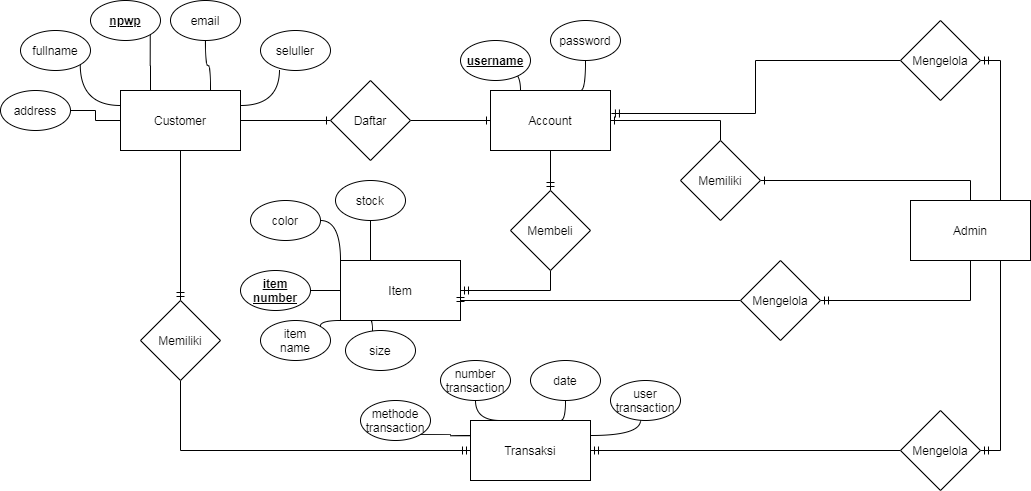

The diagram above was exported from draw.io. Its source (the exported page's mxGraphModel, read from the mxfile embedded in the PNG):
<mxGraphModel dx="866" dy="489" grid="1" gridSize="10" guides="1" tooltips="1" connect="1" arrows="1" fold="1" page="1" pageScale="1" pageWidth="1100" pageHeight="850" math="0" shadow="0" extFonts="Permanent Marker^https://fonts.googleapis.com/css?family=Permanent+Marker">
  <root>
    <mxCell id="0" />
    <mxCell id="1" parent="0" />
    <mxCell id="-BRN2Wtp8kZFkQFYeyOA-7" style="edgeStyle=orthogonalEdgeStyle;rounded=0;orthogonalLoop=1;jettySize=auto;html=1;exitX=0;exitY=0.5;exitDx=0;exitDy=0;entryX=1;entryY=0.5;entryDx=0;entryDy=0;endArrow=none;endFill=0;" edge="1" parent="1" source="-BRN2Wtp8kZFkQFYeyOA-1" target="-BRN2Wtp8kZFkQFYeyOA-6">
      <mxGeometry relative="1" as="geometry" />
    </mxCell>
    <mxCell id="-BRN2Wtp8kZFkQFYeyOA-9" style="edgeStyle=orthogonalEdgeStyle;rounded=0;orthogonalLoop=1;jettySize=auto;html=1;exitX=0.25;exitY=0;exitDx=0;exitDy=0;entryX=1;entryY=1;entryDx=0;entryDy=0;endArrow=none;endFill=0;curved=1;" edge="1" parent="1" source="-BRN2Wtp8kZFkQFYeyOA-1" target="-BRN2Wtp8kZFkQFYeyOA-3">
      <mxGeometry relative="1" as="geometry" />
    </mxCell>
    <mxCell id="-BRN2Wtp8kZFkQFYeyOA-11" style="edgeStyle=orthogonalEdgeStyle;curved=1;rounded=0;orthogonalLoop=1;jettySize=auto;html=1;exitX=0.75;exitY=0;exitDx=0;exitDy=0;endArrow=none;endFill=0;" edge="1" parent="1" source="-BRN2Wtp8kZFkQFYeyOA-1" target="-BRN2Wtp8kZFkQFYeyOA-4">
      <mxGeometry relative="1" as="geometry" />
    </mxCell>
    <mxCell id="-BRN2Wtp8kZFkQFYeyOA-12" style="edgeStyle=orthogonalEdgeStyle;curved=1;rounded=0;orthogonalLoop=1;jettySize=auto;html=1;exitX=1;exitY=0.25;exitDx=0;exitDy=0;entryX=0.271;entryY=0.975;entryDx=0;entryDy=0;entryPerimeter=0;endArrow=none;endFill=0;" edge="1" parent="1" source="-BRN2Wtp8kZFkQFYeyOA-1" target="-BRN2Wtp8kZFkQFYeyOA-5">
      <mxGeometry relative="1" as="geometry" />
    </mxCell>
    <mxCell id="-BRN2Wtp8kZFkQFYeyOA-13" style="edgeStyle=orthogonalEdgeStyle;curved=1;rounded=0;orthogonalLoop=1;jettySize=auto;html=1;exitX=0;exitY=0.25;exitDx=0;exitDy=0;entryX=1;entryY=1;entryDx=0;entryDy=0;endArrow=none;endFill=0;" edge="1" parent="1" source="-BRN2Wtp8kZFkQFYeyOA-1" target="-BRN2Wtp8kZFkQFYeyOA-2">
      <mxGeometry relative="1" as="geometry" />
    </mxCell>
    <mxCell id="-BRN2Wtp8kZFkQFYeyOA-32" style="edgeStyle=orthogonalEdgeStyle;curved=1;rounded=0;orthogonalLoop=1;jettySize=auto;html=1;exitX=1;exitY=0.5;exitDx=0;exitDy=0;entryX=0;entryY=0.5;entryDx=0;entryDy=0;endArrow=ERone;endFill=0;" edge="1" parent="1" source="-BRN2Wtp8kZFkQFYeyOA-1" target="-BRN2Wtp8kZFkQFYeyOA-14">
      <mxGeometry relative="1" as="geometry" />
    </mxCell>
    <mxCell id="-BRN2Wtp8kZFkQFYeyOA-61" style="edgeStyle=orthogonalEdgeStyle;rounded=0;orthogonalLoop=1;jettySize=auto;html=1;exitX=0.5;exitY=1;exitDx=0;exitDy=0;endArrow=ERmandOne;endFill=0;" edge="1" parent="1" source="-BRN2Wtp8kZFkQFYeyOA-1" target="-BRN2Wtp8kZFkQFYeyOA-60">
      <mxGeometry relative="1" as="geometry" />
    </mxCell>
    <mxCell id="-BRN2Wtp8kZFkQFYeyOA-1" value="Customer" style="rounded=0;whiteSpace=wrap;html=1;" vertex="1" parent="1">
      <mxGeometry x="130" y="130" width="120" height="60" as="geometry" />
    </mxCell>
    <mxCell id="-BRN2Wtp8kZFkQFYeyOA-2" value="fullname" style="ellipse;whiteSpace=wrap;html=1;" vertex="1" parent="1">
      <mxGeometry x="30" y="70" width="70" height="40" as="geometry" />
    </mxCell>
    <mxCell id="-BRN2Wtp8kZFkQFYeyOA-3" value="&lt;u&gt;&lt;b&gt;npwp&lt;/b&gt;&lt;/u&gt;" style="ellipse;whiteSpace=wrap;html=1;" vertex="1" parent="1">
      <mxGeometry x="100" y="40" width="70" height="40" as="geometry" />
    </mxCell>
    <mxCell id="-BRN2Wtp8kZFkQFYeyOA-4" value="email" style="ellipse;whiteSpace=wrap;html=1;" vertex="1" parent="1">
      <mxGeometry x="180" y="40" width="70" height="40" as="geometry" />
    </mxCell>
    <mxCell id="-BRN2Wtp8kZFkQFYeyOA-5" value="seluller" style="ellipse;whiteSpace=wrap;html=1;" vertex="1" parent="1">
      <mxGeometry x="270" y="70" width="70" height="40" as="geometry" />
    </mxCell>
    <mxCell id="-BRN2Wtp8kZFkQFYeyOA-6" value="address" style="ellipse;whiteSpace=wrap;html=1;" vertex="1" parent="1">
      <mxGeometry x="10" y="130" width="70" height="40" as="geometry" />
    </mxCell>
    <mxCell id="-BRN2Wtp8kZFkQFYeyOA-33" style="edgeStyle=orthogonalEdgeStyle;curved=1;rounded=0;orthogonalLoop=1;jettySize=auto;html=1;exitX=1;exitY=0.5;exitDx=0;exitDy=0;endArrow=ERone;endFill=0;" edge="1" parent="1" source="-BRN2Wtp8kZFkQFYeyOA-14" target="-BRN2Wtp8kZFkQFYeyOA-15">
      <mxGeometry relative="1" as="geometry" />
    </mxCell>
    <mxCell id="-BRN2Wtp8kZFkQFYeyOA-14" value="Daftar" style="rhombus;whiteSpace=wrap;html=1;" vertex="1" parent="1">
      <mxGeometry x="340" y="120" width="80" height="80" as="geometry" />
    </mxCell>
    <mxCell id="-BRN2Wtp8kZFkQFYeyOA-18" style="edgeStyle=orthogonalEdgeStyle;curved=1;rounded=0;orthogonalLoop=1;jettySize=auto;html=1;exitX=0.25;exitY=0;exitDx=0;exitDy=0;endArrow=none;endFill=0;" edge="1" parent="1" source="-BRN2Wtp8kZFkQFYeyOA-15" target="-BRN2Wtp8kZFkQFYeyOA-16">
      <mxGeometry relative="1" as="geometry" />
    </mxCell>
    <mxCell id="-BRN2Wtp8kZFkQFYeyOA-19" style="edgeStyle=orthogonalEdgeStyle;curved=1;rounded=0;orthogonalLoop=1;jettySize=auto;html=1;exitX=0.75;exitY=0;exitDx=0;exitDy=0;entryX=0.5;entryY=1;entryDx=0;entryDy=0;endArrow=none;endFill=0;" edge="1" parent="1" source="-BRN2Wtp8kZFkQFYeyOA-15" target="-BRN2Wtp8kZFkQFYeyOA-17">
      <mxGeometry relative="1" as="geometry" />
    </mxCell>
    <mxCell id="-BRN2Wtp8kZFkQFYeyOA-34" style="edgeStyle=orthogonalEdgeStyle;curved=1;rounded=0;orthogonalLoop=1;jettySize=auto;html=1;exitX=0.5;exitY=1;exitDx=0;exitDy=0;entryX=0.5;entryY=0;entryDx=0;entryDy=0;endArrow=ERmandOne;endFill=0;" edge="1" parent="1" source="-BRN2Wtp8kZFkQFYeyOA-15" target="-BRN2Wtp8kZFkQFYeyOA-31">
      <mxGeometry relative="1" as="geometry" />
    </mxCell>
    <mxCell id="-BRN2Wtp8kZFkQFYeyOA-15" value="Account" style="rounded=0;whiteSpace=wrap;html=1;" vertex="1" parent="1">
      <mxGeometry x="500" y="130" width="120" height="60" as="geometry" />
    </mxCell>
    <mxCell id="-BRN2Wtp8kZFkQFYeyOA-16" value="&lt;b&gt;&lt;u&gt;username&lt;/u&gt;&lt;/b&gt;" style="ellipse;whiteSpace=wrap;html=1;" vertex="1" parent="1">
      <mxGeometry x="470" y="80" width="70" height="40" as="geometry" />
    </mxCell>
    <mxCell id="-BRN2Wtp8kZFkQFYeyOA-17" value="password" style="ellipse;whiteSpace=wrap;html=1;" vertex="1" parent="1">
      <mxGeometry x="560" y="60" width="70" height="40" as="geometry" />
    </mxCell>
    <mxCell id="-BRN2Wtp8kZFkQFYeyOA-26" style="edgeStyle=orthogonalEdgeStyle;curved=1;rounded=0;orthogonalLoop=1;jettySize=auto;html=1;exitX=0.25;exitY=0;exitDx=0;exitDy=0;endArrow=none;endFill=0;" edge="1" parent="1" source="-BRN2Wtp8kZFkQFYeyOA-20" target="-BRN2Wtp8kZFkQFYeyOA-25">
      <mxGeometry relative="1" as="geometry" />
    </mxCell>
    <mxCell id="-BRN2Wtp8kZFkQFYeyOA-27" style="edgeStyle=orthogonalEdgeStyle;curved=1;rounded=0;orthogonalLoop=1;jettySize=auto;html=1;exitX=0;exitY=0;exitDx=0;exitDy=0;entryX=1;entryY=0.5;entryDx=0;entryDy=0;endArrow=none;endFill=0;" edge="1" parent="1" source="-BRN2Wtp8kZFkQFYeyOA-20" target="-BRN2Wtp8kZFkQFYeyOA-24">
      <mxGeometry relative="1" as="geometry" />
    </mxCell>
    <mxCell id="-BRN2Wtp8kZFkQFYeyOA-28" style="edgeStyle=orthogonalEdgeStyle;curved=1;rounded=0;orthogonalLoop=1;jettySize=auto;html=1;exitX=0;exitY=0.5;exitDx=0;exitDy=0;endArrow=none;endFill=0;" edge="1" parent="1" source="-BRN2Wtp8kZFkQFYeyOA-20" target="-BRN2Wtp8kZFkQFYeyOA-21">
      <mxGeometry relative="1" as="geometry" />
    </mxCell>
    <mxCell id="-BRN2Wtp8kZFkQFYeyOA-29" style="edgeStyle=orthogonalEdgeStyle;curved=1;rounded=0;orthogonalLoop=1;jettySize=auto;html=1;exitX=0;exitY=1;exitDx=0;exitDy=0;entryX=1;entryY=0;entryDx=0;entryDy=0;endArrow=none;endFill=0;" edge="1" parent="1" source="-BRN2Wtp8kZFkQFYeyOA-20" target="-BRN2Wtp8kZFkQFYeyOA-22">
      <mxGeometry relative="1" as="geometry" />
    </mxCell>
    <mxCell id="-BRN2Wtp8kZFkQFYeyOA-30" style="edgeStyle=orthogonalEdgeStyle;curved=1;rounded=0;orthogonalLoop=1;jettySize=auto;html=1;exitX=0.25;exitY=1;exitDx=0;exitDy=0;entryX=0.386;entryY=0.05;entryDx=0;entryDy=0;entryPerimeter=0;endArrow=none;endFill=0;" edge="1" parent="1" source="-BRN2Wtp8kZFkQFYeyOA-20" target="-BRN2Wtp8kZFkQFYeyOA-23">
      <mxGeometry relative="1" as="geometry" />
    </mxCell>
    <mxCell id="-BRN2Wtp8kZFkQFYeyOA-20" value="Item" style="rounded=0;whiteSpace=wrap;html=1;" vertex="1" parent="1">
      <mxGeometry x="350" y="300" width="120" height="60" as="geometry" />
    </mxCell>
    <mxCell id="-BRN2Wtp8kZFkQFYeyOA-21" value="&lt;b&gt;&lt;u&gt;item&lt;br&gt;number&lt;br&gt;&lt;/u&gt;&lt;/b&gt;" style="ellipse;whiteSpace=wrap;html=1;" vertex="1" parent="1">
      <mxGeometry x="250" y="310" width="70" height="40" as="geometry" />
    </mxCell>
    <mxCell id="-BRN2Wtp8kZFkQFYeyOA-22" value="item&lt;br&gt;name" style="ellipse;whiteSpace=wrap;html=1;" vertex="1" parent="1">
      <mxGeometry x="270" y="360" width="70" height="40" as="geometry" />
    </mxCell>
    <mxCell id="-BRN2Wtp8kZFkQFYeyOA-23" value="size" style="ellipse;whiteSpace=wrap;html=1;" vertex="1" parent="1">
      <mxGeometry x="355" y="370" width="70" height="40" as="geometry" />
    </mxCell>
    <mxCell id="-BRN2Wtp8kZFkQFYeyOA-24" value="color" style="ellipse;whiteSpace=wrap;html=1;" vertex="1" parent="1">
      <mxGeometry x="260" y="240" width="70" height="40" as="geometry" />
    </mxCell>
    <mxCell id="-BRN2Wtp8kZFkQFYeyOA-25" value="stock" style="ellipse;whiteSpace=wrap;html=1;" vertex="1" parent="1">
      <mxGeometry x="345" y="220" width="70" height="40" as="geometry" />
    </mxCell>
    <mxCell id="-BRN2Wtp8kZFkQFYeyOA-35" style="edgeStyle=orthogonalEdgeStyle;rounded=0;orthogonalLoop=1;jettySize=auto;html=1;exitX=0.5;exitY=1;exitDx=0;exitDy=0;endArrow=ERmandOne;endFill=0;" edge="1" parent="1" source="-BRN2Wtp8kZFkQFYeyOA-31" target="-BRN2Wtp8kZFkQFYeyOA-20">
      <mxGeometry relative="1" as="geometry" />
    </mxCell>
    <mxCell id="-BRN2Wtp8kZFkQFYeyOA-31" value="Membeli" style="rhombus;whiteSpace=wrap;html=1;" vertex="1" parent="1">
      <mxGeometry x="520" y="230" width="80" height="80" as="geometry" />
    </mxCell>
    <mxCell id="-BRN2Wtp8kZFkQFYeyOA-38" style="edgeStyle=orthogonalEdgeStyle;rounded=0;orthogonalLoop=1;jettySize=auto;html=1;exitX=0.5;exitY=0;exitDx=0;exitDy=0;endArrow=ERone;endFill=0;" edge="1" parent="1" source="-BRN2Wtp8kZFkQFYeyOA-36" target="-BRN2Wtp8kZFkQFYeyOA-37">
      <mxGeometry relative="1" as="geometry" />
    </mxCell>
    <mxCell id="-BRN2Wtp8kZFkQFYeyOA-41" style="edgeStyle=orthogonalEdgeStyle;rounded=0;orthogonalLoop=1;jettySize=auto;html=1;exitX=0.5;exitY=1;exitDx=0;exitDy=0;entryX=1;entryY=0.5;entryDx=0;entryDy=0;endArrow=ERmandOne;endFill=0;" edge="1" parent="1" source="-BRN2Wtp8kZFkQFYeyOA-36" target="-BRN2Wtp8kZFkQFYeyOA-40">
      <mxGeometry relative="1" as="geometry" />
    </mxCell>
    <mxCell id="-BRN2Wtp8kZFkQFYeyOA-44" style="edgeStyle=orthogonalEdgeStyle;rounded=0;orthogonalLoop=1;jettySize=auto;html=1;exitX=0.75;exitY=0;exitDx=0;exitDy=0;entryX=1;entryY=0.5;entryDx=0;entryDy=0;endArrow=ERmandOne;endFill=0;" edge="1" parent="1" source="-BRN2Wtp8kZFkQFYeyOA-36" target="-BRN2Wtp8kZFkQFYeyOA-43">
      <mxGeometry relative="1" as="geometry" />
    </mxCell>
    <mxCell id="-BRN2Wtp8kZFkQFYeyOA-58" style="edgeStyle=orthogonalEdgeStyle;rounded=0;orthogonalLoop=1;jettySize=auto;html=1;exitX=0.75;exitY=1;exitDx=0;exitDy=0;entryX=1;entryY=0.5;entryDx=0;entryDy=0;endArrow=ERmandOne;endFill=0;" edge="1" parent="1" source="-BRN2Wtp8kZFkQFYeyOA-36" target="-BRN2Wtp8kZFkQFYeyOA-57">
      <mxGeometry relative="1" as="geometry" />
    </mxCell>
    <mxCell id="-BRN2Wtp8kZFkQFYeyOA-36" value="Admin" style="rounded=0;whiteSpace=wrap;html=1;" vertex="1" parent="1">
      <mxGeometry x="920" y="240" width="120" height="60" as="geometry" />
    </mxCell>
    <mxCell id="-BRN2Wtp8kZFkQFYeyOA-39" style="edgeStyle=orthogonalEdgeStyle;rounded=0;orthogonalLoop=1;jettySize=auto;html=1;exitX=0.5;exitY=0;exitDx=0;exitDy=0;entryX=1;entryY=0.5;entryDx=0;entryDy=0;endArrow=ERone;endFill=0;" edge="1" parent="1" source="-BRN2Wtp8kZFkQFYeyOA-37" target="-BRN2Wtp8kZFkQFYeyOA-15">
      <mxGeometry relative="1" as="geometry" />
    </mxCell>
    <mxCell id="-BRN2Wtp8kZFkQFYeyOA-37" value="Memiliki" style="rhombus;whiteSpace=wrap;html=1;" vertex="1" parent="1">
      <mxGeometry x="690" y="180" width="80" height="80" as="geometry" />
    </mxCell>
    <mxCell id="-BRN2Wtp8kZFkQFYeyOA-42" style="edgeStyle=orthogonalEdgeStyle;rounded=0;orthogonalLoop=1;jettySize=auto;html=1;exitX=0;exitY=0.5;exitDx=0;exitDy=0;entryX=1;entryY=0.75;entryDx=0;entryDy=0;endArrow=ERmandOne;endFill=0;" edge="1" parent="1" source="-BRN2Wtp8kZFkQFYeyOA-40" target="-BRN2Wtp8kZFkQFYeyOA-20">
      <mxGeometry relative="1" as="geometry">
        <Array as="points">
          <mxPoint x="470" y="340" />
        </Array>
      </mxGeometry>
    </mxCell>
    <mxCell id="-BRN2Wtp8kZFkQFYeyOA-40" value="Mengelola" style="rhombus;whiteSpace=wrap;html=1;" vertex="1" parent="1">
      <mxGeometry x="750" y="300" width="80" height="80" as="geometry" />
    </mxCell>
    <mxCell id="-BRN2Wtp8kZFkQFYeyOA-45" style="edgeStyle=orthogonalEdgeStyle;rounded=0;orthogonalLoop=1;jettySize=auto;html=1;exitX=0;exitY=0.5;exitDx=0;exitDy=0;entryX=1.008;entryY=0.383;entryDx=0;entryDy=0;entryPerimeter=0;endArrow=ERmandOne;endFill=0;" edge="1" parent="1" source="-BRN2Wtp8kZFkQFYeyOA-43" target="-BRN2Wtp8kZFkQFYeyOA-15">
      <mxGeometry relative="1" as="geometry" />
    </mxCell>
    <mxCell id="-BRN2Wtp8kZFkQFYeyOA-43" value="Mengelola" style="rhombus;whiteSpace=wrap;html=1;" vertex="1" parent="1">
      <mxGeometry x="910" y="60" width="80" height="80" as="geometry" />
    </mxCell>
    <mxCell id="-BRN2Wtp8kZFkQFYeyOA-51" style="edgeStyle=orthogonalEdgeStyle;rounded=0;orthogonalLoop=1;jettySize=auto;html=1;exitX=1;exitY=0.25;exitDx=0;exitDy=0;endArrow=none;endFill=0;curved=1;" edge="1" parent="1" source="-BRN2Wtp8kZFkQFYeyOA-46" target="-BRN2Wtp8kZFkQFYeyOA-49">
      <mxGeometry relative="1" as="geometry">
        <Array as="points">
          <mxPoint x="650" y="475" />
        </Array>
      </mxGeometry>
    </mxCell>
    <mxCell id="-BRN2Wtp8kZFkQFYeyOA-52" style="edgeStyle=orthogonalEdgeStyle;curved=1;rounded=0;orthogonalLoop=1;jettySize=auto;html=1;exitX=0.75;exitY=0;exitDx=0;exitDy=0;entryX=0.5;entryY=1;entryDx=0;entryDy=0;endArrow=none;endFill=0;" edge="1" parent="1" source="-BRN2Wtp8kZFkQFYeyOA-46" target="-BRN2Wtp8kZFkQFYeyOA-48">
      <mxGeometry relative="1" as="geometry" />
    </mxCell>
    <mxCell id="-BRN2Wtp8kZFkQFYeyOA-53" style="edgeStyle=orthogonalEdgeStyle;curved=1;rounded=0;orthogonalLoop=1;jettySize=auto;html=1;exitX=0.25;exitY=0;exitDx=0;exitDy=0;entryX=0.5;entryY=1;entryDx=0;entryDy=0;endArrow=none;endFill=0;" edge="1" parent="1" source="-BRN2Wtp8kZFkQFYeyOA-46" target="-BRN2Wtp8kZFkQFYeyOA-47">
      <mxGeometry relative="1" as="geometry" />
    </mxCell>
    <mxCell id="-BRN2Wtp8kZFkQFYeyOA-55" style="edgeStyle=orthogonalEdgeStyle;curved=1;rounded=0;orthogonalLoop=1;jettySize=auto;html=1;exitX=0;exitY=0.25;exitDx=0;exitDy=0;entryX=1;entryY=1;entryDx=0;entryDy=0;endArrow=none;endFill=0;" edge="1" parent="1" source="-BRN2Wtp8kZFkQFYeyOA-46" target="-BRN2Wtp8kZFkQFYeyOA-50">
      <mxGeometry relative="1" as="geometry" />
    </mxCell>
    <mxCell id="-BRN2Wtp8kZFkQFYeyOA-46" value="Transaksi" style="rounded=0;whiteSpace=wrap;html=1;" vertex="1" parent="1">
      <mxGeometry x="480" y="460" width="120" height="60" as="geometry" />
    </mxCell>
    <mxCell id="-BRN2Wtp8kZFkQFYeyOA-47" value="number&lt;br&gt;transaction" style="ellipse;whiteSpace=wrap;html=1;" vertex="1" parent="1">
      <mxGeometry x="450" y="400" width="70" height="40" as="geometry" />
    </mxCell>
    <mxCell id="-BRN2Wtp8kZFkQFYeyOA-48" value="date" style="ellipse;whiteSpace=wrap;html=1;" vertex="1" parent="1">
      <mxGeometry x="540" y="400" width="70" height="40" as="geometry" />
    </mxCell>
    <mxCell id="-BRN2Wtp8kZFkQFYeyOA-49" value="user&lt;br&gt;transaction" style="ellipse;whiteSpace=wrap;html=1;" vertex="1" parent="1">
      <mxGeometry x="620" y="420" width="70" height="40" as="geometry" />
    </mxCell>
    <mxCell id="-BRN2Wtp8kZFkQFYeyOA-50" value="methode&lt;br&gt;transaction" style="ellipse;whiteSpace=wrap;html=1;" vertex="1" parent="1">
      <mxGeometry x="370" y="440" width="70" height="40" as="geometry" />
    </mxCell>
    <mxCell id="-BRN2Wtp8kZFkQFYeyOA-59" style="edgeStyle=orthogonalEdgeStyle;rounded=0;orthogonalLoop=1;jettySize=auto;html=1;exitX=0;exitY=0.5;exitDx=0;exitDy=0;entryX=1;entryY=0.5;entryDx=0;entryDy=0;endArrow=ERmandOne;endFill=0;" edge="1" parent="1" source="-BRN2Wtp8kZFkQFYeyOA-57" target="-BRN2Wtp8kZFkQFYeyOA-46">
      <mxGeometry relative="1" as="geometry" />
    </mxCell>
    <mxCell id="-BRN2Wtp8kZFkQFYeyOA-57" value="Mengelola" style="rhombus;whiteSpace=wrap;html=1;" vertex="1" parent="1">
      <mxGeometry x="910" y="450" width="80" height="80" as="geometry" />
    </mxCell>
    <mxCell id="-BRN2Wtp8kZFkQFYeyOA-62" style="edgeStyle=orthogonalEdgeStyle;rounded=0;orthogonalLoop=1;jettySize=auto;html=1;exitX=0.5;exitY=1;exitDx=0;exitDy=0;entryX=0;entryY=0.5;entryDx=0;entryDy=0;endArrow=ERmandOne;endFill=0;" edge="1" parent="1" source="-BRN2Wtp8kZFkQFYeyOA-60" target="-BRN2Wtp8kZFkQFYeyOA-46">
      <mxGeometry relative="1" as="geometry" />
    </mxCell>
    <mxCell id="-BRN2Wtp8kZFkQFYeyOA-60" value="Memiliki" style="rhombus;whiteSpace=wrap;html=1;" vertex="1" parent="1">
      <mxGeometry x="150" y="340" width="80" height="80" as="geometry" />
    </mxCell>
  </root>
</mxGraphModel>